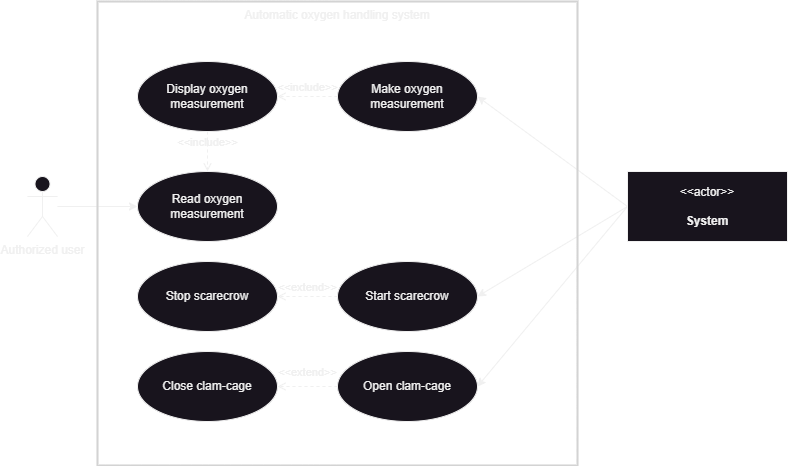

The diagram above was exported from draw.io. Its source (the exported page's mxGraphModel, read from the mxfile embedded in the PNG):
<mxGraphModel dx="1418" dy="827" grid="1" gridSize="10" guides="1" tooltips="1" connect="1" arrows="1" fold="1" page="1" pageScale="1" pageWidth="827" pageHeight="1169" math="0" shadow="0">
  <root>
    <mxCell id="0" />
    <mxCell id="1" parent="0" />
    <mxCell id="EhmYoZp7zKy8JZ5UCbE3-11" style="rounded=0;orthogonalLoop=1;jettySize=auto;html=1;entryX=0;entryY=0.5;entryDx=0;entryDy=0;" edge="1" parent="1" source="EhmYoZp7zKy8JZ5UCbE3-1" target="EhmYoZp7zKy8JZ5UCbE3-6">
      <mxGeometry relative="1" as="geometry" />
    </mxCell>
    <mxCell id="EhmYoZp7zKy8JZ5UCbE3-1" value="Authorized user" style="shape=umlActor;html=1;verticalLabelPosition=bottom;verticalAlign=top;align=center;" vertex="1" parent="1">
      <mxGeometry x="40" y="395" width="30" height="60" as="geometry" />
    </mxCell>
    <mxCell id="EhmYoZp7zKy8JZ5UCbE3-5" value="Make oxygen measurement" style="ellipse;whiteSpace=wrap;html=1;" vertex="1" parent="1">
      <mxGeometry x="350" y="280" width="140" height="70" as="geometry" />
    </mxCell>
    <mxCell id="EhmYoZp7zKy8JZ5UCbE3-10" style="rounded=0;orthogonalLoop=1;jettySize=auto;html=1;entryX=1;entryY=0.5;entryDx=0;entryDy=0;exitX=0;exitY=0.5;exitDx=0;exitDy=0;" edge="1" parent="1" source="EhmYoZp7zKy8JZ5UCbE3-35" target="EhmYoZp7zKy8JZ5UCbE3-5">
      <mxGeometry relative="1" as="geometry">
        <mxPoint x="620" y="315" as="sourcePoint" />
      </mxGeometry>
    </mxCell>
    <mxCell id="EhmYoZp7zKy8JZ5UCbE3-6" value="Read oxygen measurement" style="ellipse;whiteSpace=wrap;html=1;" vertex="1" parent="1">
      <mxGeometry x="150" y="390" width="140" height="70" as="geometry" />
    </mxCell>
    <mxCell id="EhmYoZp7zKy8JZ5UCbE3-7" value="Start scarecrow" style="ellipse;whiteSpace=wrap;html=1;" vertex="1" parent="1">
      <mxGeometry x="350" y="480" width="140" height="70" as="geometry" />
    </mxCell>
    <mxCell id="EhmYoZp7zKy8JZ5UCbE3-29" style="rounded=0;orthogonalLoop=1;jettySize=auto;html=1;exitX=0;exitY=0.5;exitDx=0;exitDy=0;entryX=1;entryY=0.5;entryDx=0;entryDy=0;" edge="1" parent="1" source="EhmYoZp7zKy8JZ5UCbE3-35" target="EhmYoZp7zKy8JZ5UCbE3-8">
      <mxGeometry relative="1" as="geometry">
        <mxPoint x="670" y="540" as="targetPoint" />
        <mxPoint x="620" y="345" as="sourcePoint" />
      </mxGeometry>
    </mxCell>
    <mxCell id="EhmYoZp7zKy8JZ5UCbE3-8" value="Open clam-cage" style="ellipse;whiteSpace=wrap;html=1;" vertex="1" parent="1">
      <mxGeometry x="350" y="570" width="140" height="70" as="geometry" />
    </mxCell>
    <mxCell id="EhmYoZp7zKy8JZ5UCbE3-12" value="Close clam-cage" style="ellipse;whiteSpace=wrap;html=1;" vertex="1" parent="1">
      <mxGeometry x="150" y="570" width="140" height="70" as="geometry" />
    </mxCell>
    <mxCell id="EhmYoZp7zKy8JZ5UCbE3-13" value="Display oxygen measurement" style="ellipse;whiteSpace=wrap;html=1;" vertex="1" parent="1">
      <mxGeometry x="150" y="280" width="140" height="70" as="geometry" />
    </mxCell>
    <mxCell id="EhmYoZp7zKy8JZ5UCbE3-17" value="&amp;lt;&amp;lt;include&amp;gt;&amp;gt;" style="edgeStyle=none;html=1;endArrow=open;verticalAlign=bottom;dashed=1;labelBackgroundColor=none;rounded=0;exitX=0;exitY=0.5;exitDx=0;exitDy=0;entryX=1;entryY=0.5;entryDx=0;entryDy=0;" edge="1" parent="1" source="EhmYoZp7zKy8JZ5UCbE3-5" target="EhmYoZp7zKy8JZ5UCbE3-13">
      <mxGeometry width="160" relative="1" as="geometry">
        <mxPoint x="130" y="500" as="sourcePoint" />
        <mxPoint x="290" y="500" as="targetPoint" />
      </mxGeometry>
    </mxCell>
    <mxCell id="EhmYoZp7zKy8JZ5UCbE3-20" value="Stop scarecrow" style="ellipse;whiteSpace=wrap;html=1;" vertex="1" parent="1">
      <mxGeometry x="150" y="480" width="140" height="70" as="geometry" />
    </mxCell>
    <mxCell id="EhmYoZp7zKy8JZ5UCbE3-27" value="&amp;lt;&amp;lt;extend&amp;gt;&amp;gt;" style="edgeStyle=none;html=1;endArrow=open;verticalAlign=bottom;dashed=1;labelBackgroundColor=none;rounded=0;exitX=0;exitY=0.5;exitDx=0;exitDy=0;entryX=1;entryY=0.5;entryDx=0;entryDy=0;" edge="1" parent="1" source="EhmYoZp7zKy8JZ5UCbE3-7" target="EhmYoZp7zKy8JZ5UCbE3-20">
      <mxGeometry width="160" relative="1" as="geometry">
        <mxPoint x="310" y="490" as="sourcePoint" />
        <mxPoint x="470" y="490" as="targetPoint" />
      </mxGeometry>
    </mxCell>
    <mxCell id="EhmYoZp7zKy8JZ5UCbE3-31" value="&amp;lt;&amp;lt;include&amp;gt;&amp;gt;" style="edgeStyle=none;html=1;endArrow=open;verticalAlign=bottom;dashed=1;labelBackgroundColor=none;rounded=0;exitX=0.5;exitY=1;exitDx=0;exitDy=0;entryX=0.5;entryY=0;entryDx=0;entryDy=0;" edge="1" parent="1" source="EhmYoZp7zKy8JZ5UCbE3-13" target="EhmYoZp7zKy8JZ5UCbE3-6">
      <mxGeometry width="160" relative="1" as="geometry">
        <mxPoint y="220" as="sourcePoint" />
        <mxPoint x="280" y="400" as="targetPoint" />
      </mxGeometry>
    </mxCell>
    <mxCell id="EhmYoZp7zKy8JZ5UCbE3-28" style="rounded=0;orthogonalLoop=1;jettySize=auto;html=1;entryX=1;entryY=0.5;entryDx=0;entryDy=0;exitX=0;exitY=0.5;exitDx=0;exitDy=0;" edge="1" parent="1" source="EhmYoZp7zKy8JZ5UCbE3-35" target="EhmYoZp7zKy8JZ5UCbE3-7">
      <mxGeometry relative="1" as="geometry">
        <mxPoint x="620" y="335.6896551724137" as="sourcePoint" />
      </mxGeometry>
    </mxCell>
    <mxCell id="EhmYoZp7zKy8JZ5UCbE3-35" value="&amp;lt;&amp;lt;actor&amp;gt;&amp;gt;&lt;br&gt;&lt;br&gt;&lt;b&gt;System&lt;br&gt;&lt;/b&gt;" style="html=1;align=center;verticalAlign=middle;dashed=0;whiteSpace=wrap;" vertex="1" parent="1">
      <mxGeometry x="640" y="390" width="160" height="70" as="geometry" />
    </mxCell>
    <mxCell id="EhmYoZp7zKy8JZ5UCbE3-33" value="Automatic oxygen handling system" style="rounded=0;whiteSpace=wrap;html=1;fillColor=none;strokeColor=#d3d3d3;strokeWidth=2;labelPosition=center;verticalLabelPosition=middle;align=center;verticalAlign=top;" vertex="1" parent="1">
      <mxGeometry x="110" y="220" width="480" height="464" as="geometry" />
    </mxCell>
    <mxCell id="EhmYoZp7zKy8JZ5UCbE3-41" value="&amp;lt;&amp;lt;extend&amp;gt;&amp;gt;" style="edgeStyle=none;html=1;endArrow=open;verticalAlign=bottom;dashed=1;labelBackgroundColor=none;rounded=0;exitX=0;exitY=0.5;exitDx=0;exitDy=0;entryX=1;entryY=0.5;entryDx=0;entryDy=0;" edge="1" parent="1" source="EhmYoZp7zKy8JZ5UCbE3-8" target="EhmYoZp7zKy8JZ5UCbE3-12">
      <mxGeometry y="-5" width="160" relative="1" as="geometry">
        <mxPoint x="340" y="640" as="sourcePoint" />
        <mxPoint x="250" y="640" as="targetPoint" />
        <mxPoint as="offset" />
      </mxGeometry>
    </mxCell>
  </root>
</mxGraphModel>